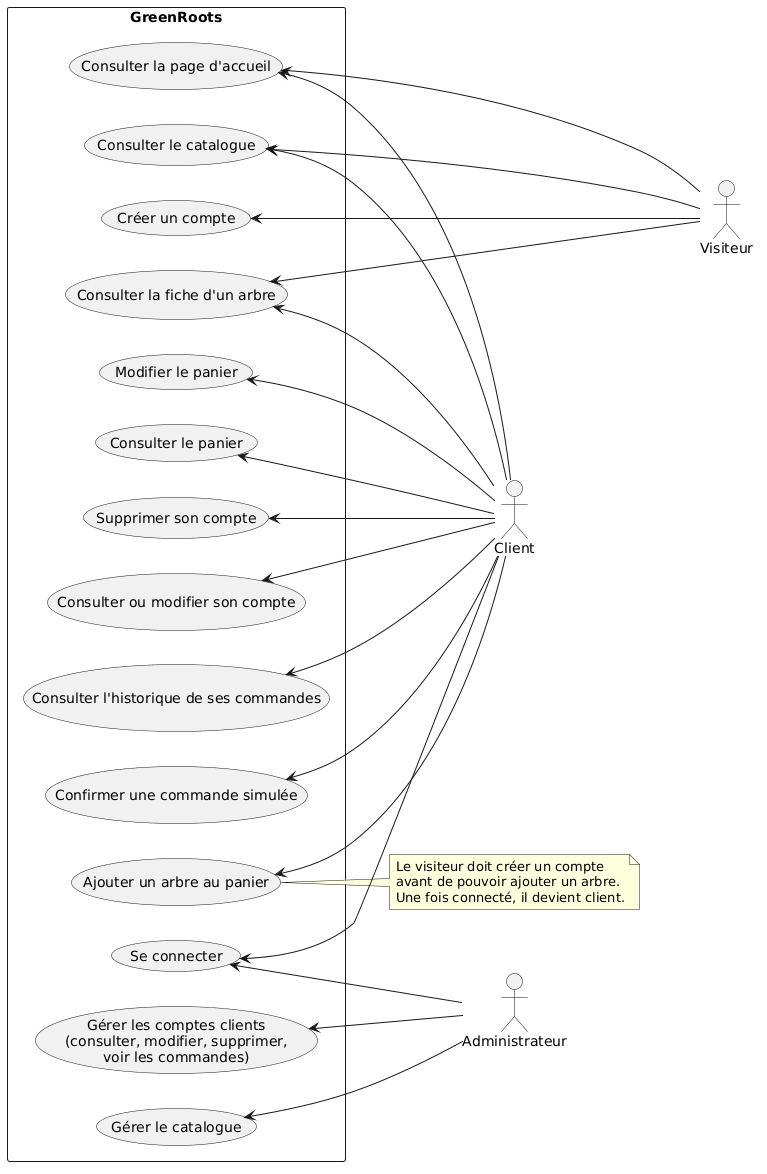

The diagram above was rendered by PlantUML. Its source (embedded in the PNG):
@startuml
left to right direction
skinparam packageStyle rectangle
skinparam shadowing false

actor Visiteur as V
actor Administrateur as A
actor Client as C

rectangle "GreenRoots" {
  ' Actions du visiteur — en haut
  usecase "Consulter la page d'accueil" as Accueil
  usecase "Consulter le catalogue" as Catalogue
  usecase "Consulter la fiche d'un arbre" as FicheArbre
  usecase "Créer un compte" as Inscription

  ' Actions du client — au milieu
  usecase "Se connecter" as Connexion
  usecase "Ajouter un arbre au panier" as AjoutPanier
  usecase "Consulter le panier" as ConsulterPanier
  usecase "Modifier le panier" as ModifierPanier
  usecase "Confirmer une commande simulée" as ConfirmerCommande
  usecase "Consulter l'historique de ses commandes" as HistoriqueCommandes
  usecase "Consulter ou modifier son compte" as GererCompte
  usecase "Supprimer son compte" as SupprimerCompte

  ' Actions de l'administrateur — en bas
  usecase "Gérer le catalogue" as GererCatalogue
  usecase "Gérer les comptes clients\n(consulter, modifier, supprimer,\nvoir les commandes)" as GererComptes
}

' Ordre vertical des acteurs à gauche
V -[hidden]up- C
C -[hidden] A

' Actions du visiteur
V --> Accueil
V --> Catalogue
V --> FicheArbre
V --> Inscription

' Actions du client
Connexion <-- C
Accueil <-- C
Catalogue <-- C
FicheArbre <-- C
AjoutPanier <-- C
ConsulterPanier <-- C
ModifierPanier <-- C
ConfirmerCommande <-- C
HistoriqueCommandes <-- C
GererCompte <-- C
SupprimerCompte <-- C

' Actions de l'administrateur
A --> Connexion
A --> GererCatalogue
A --> GererComptes

note right of AjoutPanier
  Le visiteur doit créer un compte
  avant de pouvoir ajouter un arbre.
  Une fois connecté, il devient client.
end note
@enduml